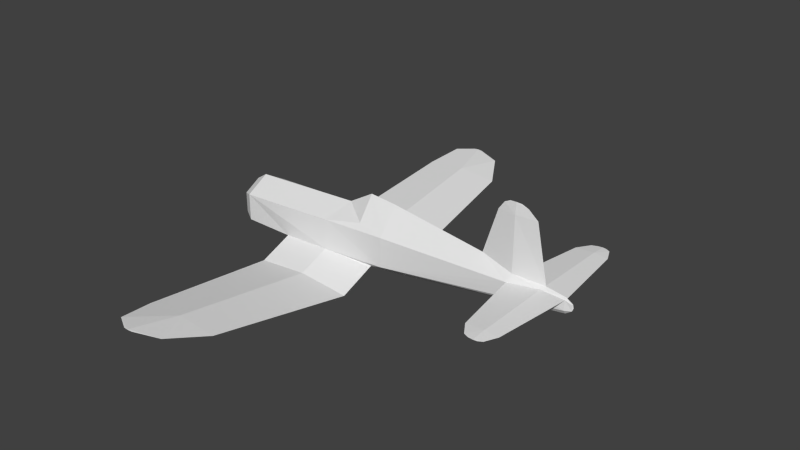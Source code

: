 # Source: f4u_l.blend  (saved by Blender 2.69.0; exported with 4.5.12 LTS)
import bpy
from mathutils import Matrix  # noqa: F401  (used for matrix-valued properties, if any)

bpy.ops.wm.read_factory_settings(use_empty=True)
scene = bpy.context.scene
scene.name = 'Scene'

# ---- collections
col_collection_1 = bpy.data.collections.new('Collection 1'); scene.collection.children.link(col_collection_1)

# ---- materials (node trees are filled in below, after node groups)
mat_material_texture = bpy.data.materials.new('Material Texture')
mat_material_texture.alpha_threshold = 0.0
mat_material_texture.use_transparent_shadow = False
mat_material_texture.roughness = 0.5
mat_material_texture.line_color = (0.0, 0.0, 0.0, 1.0)

# ---- material node trees

# ---- world
world_world = bpy.data.worlds.new('World'); scene.world = world_world
world_world.color = (0.05088, 0.05088, 0.05088)
world_world.use_sun_shadow = False
world_world.sun_shadow_jitter_overblur = 0.0
world_world.cycles.sampling_method = 'MANUAL'
world_world.cycles.sample_map_resolution = 256

# ---- meshes
me_cylinder_001 = bpy.data.meshes.new('Cylinder.001')
me_cylinder_001.from_pydata([(7.144, 0.04924, 0.4401), (6.552, 0.1423, 0.3882), (6.906, 2.13, 0.44), (6.55, 2.13, 0.4024), (6.756, 2.46, 0.44), (6.55, 0.09767, 0.503), (6.55, 2.13, 0.4776), (7.144, -0.04924, 0.4401), (6.552, -0.1423, 0.3882), (6.906, -2.13, 0.44), (6.55, -2.13, 0.4024), (6.756, -2.46, 0.44), (6.55, -0.09767, 0.503), (6.55, -2.13, 0.4776), (5.737, 0.2239, 0.4403), (6.056, 2.13, 0.44), (6.276, 2.46, 0.44), (6.647, 2.52, 0.44), (6.55, 2.52, 0.4298), (6.417, 2.52, 0.44), (6.55, 2.52, 0.4502), (5.737, -0.2239, 0.4403), (6.056, -2.13, 0.44), (6.276, -2.46, 0.44), (6.647, -2.52, 0.44), (6.55, -2.52, 0.4298), (6.417, -2.52, 0.44), (6.55, -2.52, 0.4502), (2.02, 1.427, -0.7694), (1.603, 5.086, -0.2453), (1.04, 6.004, -0.09985), (2.02, -1.427, -0.7694), (1.603, -5.086, -0.2453), (1.04, -6.004, -0.09985), (-0.6802, 0.5564, -0.4161), (2.02, 0.4636, -0.3783), (-0.68, 1.427, -0.7694), (0.6557, 1.427, -0.6498), (-0.4874, 5.086, -0.2453), (0.5466, 5.086, -0.1528), (-0.3096, 6.004, -0.09985), (0.3902, 6.261, -0.05917), (0.1402, 6.261, -0.05917), (0.2639, 6.261, -0.0481), (0.2639, 6.261, -0.07025), (0.6559, 0.456, -0.495), (0.6557, 1.427, -0.889), (0.5466, 5.086, -0.3379), (-0.6802, -0.5564, -0.4161), (2.02, -0.4636, -0.3783), (-0.68, -1.427, -0.7694), (0.6557, -1.427, -0.6498), (-0.4874, -5.086, -0.2453), (0.5466, -5.086, -0.1528), (-0.3096, -6.004, -0.09985), (0.3902, -6.261, -0.05917), (0.1402, -6.261, -0.05917), (0.2639, -6.261, -0.0481), (0.2639, -6.261, -0.07025), (0.6559, -0.456, -0.495), (0.6557, -1.427, -0.889), (0.5466, -5.086, -0.3379), (1.67, 2.492e-07, 1.26), (1.0, 2.844e-07, 0.86), (2.38, 2.217e-07, 1.2), (2.38, 0.3887, 0.6984), (1.67, 0.444, 0.6564), (2.38, -0.3887, 0.6984), (1.67, -0.444, 0.6564), (6.63, 0.0, 0.5684), (5.795, 0.09151, 0.6207), (6.33, 0.0, 2.03), (6.082, 0.0, 2.24), (5.77, 0.04517, 2.03), (5.905, 0.0, 2.31), (5.77, 0.01329, 2.31), (5.795, -0.09151, 0.6207), (5.77, -0.04517, 2.03), (5.77, -0.01329, 2.31), (0.6557, 0.606, -0.3165), (-2.26, 0.4503, 0.26), (-2.26, 0.4503, -0.26), (-2.26, 8.395e-08, -0.52), (-2.26, 0.0, 0.52), (-1.97, 0.6149, 0.355), (-1.97, 0.6149, -0.355), (-1.97, 9.835e-09, -0.71), (-1.97, 4.997e-07, 0.71), (7.31, 0.02, 0.2121), (7.31, 0.02, 0.3679), (0.6633, 0.5758, 0.4724), (2.38, -1.992e-07, -0.65), (2.38, 0.5283, 0.52), (2.38, 0.5283, -0.26), (4.932, 0.0, 0.8272), (7.144, 0.06928, 0.19), (7.144, -7.032e-08, 0.09), (5.31, 0.0, 2.03), (5.462, 0.0, 2.24), (5.605, 0.0, 2.31), (0.6557, -0.606, -0.3165), (-2.26, -0.4503, 0.26), (-2.26, -0.4503, -0.26), (-1.97, -0.6149, 0.355), (-1.97, -0.6149, -0.355), (7.31, -0.02, 0.2121), (7.31, -0.02, 0.3679), (0.6633, -0.5758, 0.4724), (2.38, -0.5283, 0.52), (2.38, -0.5283, -0.26), (7.144, -0.06928, 0.19), (7.144, -1.513e-08, 0.49), (7.34, -6.455e-08, 0.29)], [], [(0, 3, 2), (0, 1, 3), (7, 9, 10), (7, 10, 8), (18, 16, 19), (21, 13, 12), (25, 26, 23), (79, 93, 35), (35, 46, 28), (14, 94, 70), (72, 75, 74), (72, 73, 75), (80, 84, 85, 81), (81, 85, 86, 82), (101, 83, 82, 102), (34, 45, 86), (62, 64, 65), (21, 76, 94), (105, 112, 106), (90, 92, 93, 79), (66, 65, 92), (95, 88, 96), (101, 102, 104, 103), (83, 87, 84, 80), (65, 94, 92), (107, 100, 109, 108), (107, 68, 63), (88, 89, 112), (58, 56, 54), (85, 34, 86), (89, 106, 112), (20, 4, 17), (3, 14, 15), (1, 14, 3), (16, 6, 20), (6, 2, 4), (4, 18, 17), (6, 4, 20), (15, 6, 16), (14, 5, 6), (17, 18, 19, 20), (16, 20, 19), (13, 27, 11), (23, 27, 13), (13, 11, 9), (10, 22, 21), (8, 10, 21), (21, 22, 13), (3, 16, 18), (4, 3, 18), (3, 15, 16), (2, 3, 4), (12, 7, 111), (23, 26, 27), (27, 24, 11), (39, 28, 29), (10, 25, 23), (53, 57, 33), (93, 92, 14), (36, 39, 38), (45, 34, 46), (11, 25, 10), (28, 46, 47), (10, 23, 22), (9, 11, 10), (28, 47, 29), (48, 50, 51), (30, 44, 41), (79, 35, 37), (35, 45, 46), (37, 35, 28), (90, 63, 66), (47, 40, 44), (43, 30, 41), (33, 55, 58), (53, 32, 31), (31, 32, 61), (50, 52, 53), (34, 79, 37), (21, 108, 109), (33, 58, 61), (46, 36, 47), (30, 47, 44), (61, 58, 54), (59, 60, 48), (32, 33, 61), (44, 40, 42), (54, 57, 53), (55, 57, 56, 58), (41, 44, 42, 43), (49, 31, 60), (61, 54, 52), (29, 47, 30), (47, 38, 40), (48, 51, 100), (64, 94, 65), (71, 72, 77), (71, 73, 72), (72, 74, 78), (99, 78, 75), (63, 62, 66), (45, 91, 86), (34, 37, 36), (69, 12, 111), (24, 27, 26, 25), (5, 0, 6), (0, 5, 111), (76, 21, 12, 69), (110, 7, 8), (6, 0, 2), (0, 111, 89), (22, 23, 13), (46, 34, 36), (72, 78, 77), (73, 98, 75), (75, 98, 99), (73, 97, 98), (95, 1, 0), (94, 14, 92), (51, 53, 31), (14, 6, 15), (111, 106, 89), (70, 69, 5, 14), (47, 36, 38), (13, 9, 7), (51, 31, 49), (0, 89, 88, 95), (109, 91, 96, 110), (8, 21, 109), (12, 13, 7), (60, 50, 48), (77, 97, 94), (69, 111, 5), (74, 75, 78), (78, 99, 98), (93, 91, 35), (53, 33, 32), (84, 34, 85), (77, 98, 97), (77, 78, 98), (40, 43, 42), (68, 108, 67), (66, 62, 65), (111, 7, 106), (90, 66, 92), (76, 77, 94), (93, 95, 96, 91), (96, 88, 105), (61, 52, 50), (103, 104, 48), (103, 48, 100, 107), (107, 108, 68), (11, 24, 25), (64, 67, 94), (104, 86, 48), (7, 110, 105, 106), (84, 87, 90), (84, 90, 79, 34), (50, 53, 51), (52, 54, 53), (36, 37, 39), (49, 60, 59), (100, 49, 109), (100, 51, 49), (110, 8, 109), (102, 82, 86, 104), (57, 55, 33), (54, 56, 57), (110, 96, 105), (109, 49, 91), (95, 93, 1), (86, 91, 59), (37, 28, 39), (83, 101, 103, 87), (105, 88, 112), (87, 107, 63), (103, 107, 87), (62, 67, 64), (59, 91, 49), (80, 81, 82, 83), (87, 63, 90), (48, 86, 59), (60, 61, 50), (31, 61, 60), (45, 35, 91), (70, 94, 73), (69, 77, 76), (68, 67, 62), (69, 71, 77), (73, 94, 97), (63, 68, 62), (39, 29, 30), (38, 39, 40), (40, 39, 43), (39, 30, 43), (69, 73, 71), (69, 70, 73), (94, 108, 21), (67, 108, 94), (1, 93, 14)])
_uv = me_cylinder_001.uv_layers.new(name='UVMap')
_uv.uv.foreach_set('vector', [0.8144, 0.4293, 0.6774, 0.4684, 0.6774, 0.445, 0.8144, 0.4293, 0.8083, 0.4683, 0.6774, 0.4684, 0.8209, 0.4293, 0.9579, 0.445, 0.9579, 0.4684, 0.8209, 0.4293, 0.9579, 0.4684, 0.827, 0.4683, 0.6517, 0.4684, 0.6556, 0.4865, 0.6517, 0.4772, 0.3138, 0.5225, 0.1883, 0.4689, 0.3222, 0.4689, 0.9836, 0.4684, 0.9836, 0.4772, 0.9796, 0.4865, 0.7913, 0.578, 0.6778, 0.5817, 0.7015, 0.5739, 0.5429, 0.01915, 0.4795, 0.109, 0.4795, 0.01916, 0.4567, 0.6278, 0.5098, 0.6533, 0.4529, 0.6397, 0.434, 0.7463, 0.4546, 0.7509, 0.4457, 0.7509, 0.434, 0.7463, 0.4546, 0.7325, 0.4546, 0.7509, 0.9833, 0.6159, 0.9642, 0.6222, 0.9642, 0.5754, 0.9833, 0.5817, 0.9833, 0.5817, 0.9642, 0.5754, 0.9642, 0.5521, 0.9833, 0.5646, 0.9717, 0.7533, 0.9421, 0.7704, 0.9421, 0.7019, 0.9717, 0.719, 0.8793, 0.5714, 0.7913, 0.5662, 0.9642, 0.5521, 0.01941, 0.403, 0.02336, 0.4497, 0.05638, 0.4497, 0.8775, 0.8675, 0.8813, 0.8794, 0.8244, 0.893, 0.9811, 0.8525, 0.983, 0.8576, 0.9811, 0.8628, 0.7908, 0.6299, 0.6778, 0.6331, 0.6778, 0.5817, 0.7913, 0.578, 0.7245, 0.642, 0.6778, 0.6448, 0.6778, 0.6331, 0.3641, 0.6113, 0.3531, 0.6128, 0.3641, 0.6047, 0.3509, 0.8556, 0.3509, 0.8214, 0.37, 0.8152, 0.37, 0.8619, 0.9833, 0.6331, 0.9642, 0.6456, 0.9642, 0.6222, 0.9833, 0.6159, 0.6778, 0.6448, 0.5098, 0.6533, 0.6778, 0.6331, 0.5434, 0.8696, 0.5429, 0.8177, 0.6564, 0.8214, 0.6564, 0.8728, 0.5434, 0.8696, 0.6097, 0.8817, 0.5656, 0.8952, 0.3531, 0.6128, 0.3531, 0.623, 0.3512, 0.6179, 0.9857, 0.1348, 0.9857, 0.1429, 0.9688, 0.1726, 0.9642, 0.5754, 0.8793, 0.5714, 0.9642, 0.5521, 0.9811, 0.8628, 0.9811, 0.8628, 0.983, 0.8576, 0.4945, 0.4689, 0.4906, 0.4554, 0.4945, 0.4625, 0.6774, 0.4684, 0.8029, 0.522, 0.6774, 0.5009, 0.8083, 0.4683, 0.8029, 0.522, 0.6774, 0.4684, 0.4906, 0.487, 0.4688, 0.4689, 0.4945, 0.4689, 0.4688, 0.4689, 0.4688, 0.4455, 0.4906, 0.4554, 0.6556, 0.4549, 0.6517, 0.4684, 0.6517, 0.462, 0.4688, 0.4689, 0.4906, 0.4554, 0.4945, 0.4689, 0.4688, 0.5014, 0.4688, 0.4689, 0.4906, 0.487, 0.3433, 0.5225, 0.335, 0.4689, 0.4688, 0.4689, 0.4945, 0.4625, 0.4945, 0.4689, 0.4945, 0.4777, 0.4945, 0.4689, 0.4906, 0.487, 0.4945, 0.4689, 0.4945, 0.4777, 0.1883, 0.4689, 0.1627, 0.4689, 0.1666, 0.4554, 0.1666, 0.487, 0.1627, 0.4689, 0.1883, 0.4689, 0.1883, 0.4689, 0.1666, 0.4554, 0.1883, 0.4455, 0.9579, 0.4684, 0.9579, 0.5009, 0.8324, 0.522, 0.827, 0.4683, 0.9579, 0.4684, 0.8324, 0.522, 0.3138, 0.5225, 0.1883, 0.5014, 0.1883, 0.4689, 0.6774, 0.4684, 0.6556, 0.4865, 0.6517, 0.4684, 0.6556, 0.4549, 0.6774, 0.4684, 0.6517, 0.4684, 0.6774, 0.4684, 0.6774, 0.5009, 0.6556, 0.4865, 0.6774, 0.445, 0.6774, 0.4684, 0.6556, 0.4549, 0.931, 0.8716, 0.9701, 0.8675, 0.9701, 0.8708, 0.1666, 0.487, 0.1627, 0.4777, 0.1627, 0.4689, 0.1627, 0.4689, 0.1627, 0.4625, 0.1666, 0.4554, 0.9074, 0.3333, 0.6665, 0.2362, 0.9074, 0.2637, 0.9579, 0.4684, 0.9836, 0.4684, 0.9796, 0.4865, 0.2376, 0.3333, 0.1602, 0.3519, 0.1771, 0.3007, 0.6778, 0.5817, 0.6778, 0.6331, 0.4567, 0.6278, 0.6665, 0.414, 0.9074, 0.3333, 0.9074, 0.4013, 0.5434, 0.109, 0.5368, 0.197, 0.4795, 0.109, 0.9796, 0.4549, 0.9836, 0.4684, 0.9579, 0.4684, 0.4795, 0.01916, 0.4795, 0.109, 0.2386, 0.1162, 0.9579, 0.4684, 0.9796, 0.4865, 0.9579, 0.5009, 0.9579, 0.445, 0.9796, 0.4549, 0.9579, 0.4684, 0.4795, 0.01916, 0.2386, 0.1162, 0.2386, 0.04664, 0.5359, 0.414, 0.4785, 0.414, 0.4785, 0.3261, 0.1781, 0.08366, 0.1612, 0.1348, 0.1612, 0.1265, 0.6124, 0.3261, 0.603, 0.2362, 0.6665, 0.3261, 0.5429, 0.01915, 0.5434, 0.109, 0.4795, 0.109, 0.6665, 0.3261, 0.603, 0.2362, 0.6665, 0.2362, 0.7908, 0.6299, 0.7686, 0.6554, 0.7245, 0.642, 0.2386, 0.1162, 0.1781, 0.1726, 0.1612, 0.1348, 0.9848, 0.3519, 0.9678, 0.3007, 0.9848, 0.3436, 0.9688, 0.08366, 0.9857, 0.1265, 0.9857, 0.1348, 0.2376, 0.3333, 0.2376, 0.2637, 0.4785, 0.2362, 0.6674, 0.01916, 0.9083, 0.04664, 0.9083, 0.1162, 0.4785, 0.414, 0.2376, 0.4013, 0.2376, 0.3333, 0.6091, 0.414, 0.6124, 0.3261, 0.6665, 0.3261, 0.8775, 0.8675, 0.6564, 0.8728, 0.6564, 0.8214, 0.9688, 0.08366, 0.9857, 0.1348, 0.9083, 0.1162, 0.4795, 0.109, 0.4795, 0.1969, 0.2386, 0.1162, 0.1781, 0.08366, 0.2386, 0.1162, 0.1612, 0.1348, 0.9083, 0.1162, 0.9857, 0.1348, 0.9688, 0.1726, 0.6035, 0.109, 0.6674, 0.109, 0.6101, 0.197, 0.9083, 0.04664, 0.9688, 0.08366, 0.9083, 0.1162, 0.1612, 0.1348, 0.1781, 0.1726, 0.1612, 0.1429, 0.1771, 0.3896, 0.1602, 0.3519, 0.2376, 0.3333, 0.1602, 0.3436, 0.1602, 0.3519, 0.1602, 0.36, 0.1602, 0.3519, 0.9848, 0.3436, 0.9848, 0.3519, 0.9848, 0.36, 0.9848, 0.3519, 0.604, 0.01915, 0.6674, 0.01916, 0.6674, 0.109, 0.9083, 0.1162, 0.9688, 0.1726, 0.9083, 0.1843, 0.2386, 0.04664, 0.2386, 0.1162, 0.1781, 0.08366, 0.2386, 0.1162, 0.2386, 0.1843, 0.1781, 0.1726, 0.5359, 0.414, 0.4785, 0.3261, 0.5326, 0.3261, 0.6778, 0.6778, 0.5098, 0.6533, 0.6778, 0.6448, 0.9165, 0.9722, 0.9002, 0.986, 0.8796, 0.9722, 0.4177, 0.7325, 0.4546, 0.7325, 0.434, 0.7463, 0.9002, 0.986, 0.8885, 0.9906, 0.8796, 0.9906, 0.8688, 0.9906, 0.8796, 0.9906, 0.8796, 0.9906, 0.04575, 0.3589, 0.01941, 0.403, 0.05915, 0.403, 0.7913, 0.5662, 0.6778, 0.556, 0.9642, 0.5521, 0.6091, 0.414, 0.6665, 0.3261, 0.6665, 0.414, 0.9363, 0.876, 0.931, 0.8716, 0.9701, 0.8708, 0.1627, 0.4625, 0.1627, 0.4689, 0.1627, 0.4777, 0.1627, 0.4689, 0.335, 0.4689, 0.3318, 0.4298, 0.4688, 0.4689, 0.3641, 0.6278, 0.4032, 0.6319, 0.3641, 0.6311, 0.8813, 0.8794, 0.8775, 0.8675, 0.931, 0.8716, 0.9363, 0.876, 0.9701, 0.851, 0.9701, 0.8675, 0.9312, 0.8641, 0.4688, 0.4689, 0.3318, 0.4298, 0.4688, 0.4455, 0.3641, 0.6278, 0.3641, 0.6311, 0.3531, 0.623, 0.1883, 0.5014, 0.1666, 0.487, 0.1883, 0.4689, 0.4795, 0.109, 0.5368, 0.197, 0.4795, 0.1969, 0.9002, 0.986, 0.8796, 0.9906, 0.8796, 0.9722, 0.4546, 0.7325, 0.4748, 0.7463, 0.4546, 0.7509, 0.4546, 0.7509, 0.4748, 0.7463, 0.4654, 0.7509, 0.4546, 0.7325, 0.4848, 0.7325, 0.4748, 0.7463, 0.3641, 0.6113, 0.403, 0.6244, 0.3641, 0.6278, 0.5098, 0.6533, 0.4567, 0.6278, 0.6778, 0.6331, 0.4785, 0.3261, 0.2376, 0.3333, 0.4785, 0.2362, 0.3433, 0.5225, 0.4688, 0.4689, 0.4688, 0.5014, 0.9701, 0.8708, 0.9811, 0.8628, 0.9811, 0.8628, 0.4529, 0.6397, 0.3979, 0.6362, 0.4032, 0.6319, 0.4567, 0.6278, 0.2386, 0.1162, 0.4795, 0.1969, 0.2386, 0.1843, 0.1883, 0.4689, 0.1883, 0.4455, 0.3253, 0.4298, 0.4785, 0.3261, 0.4785, 0.2362, 0.542, 0.2362, 0.3641, 0.6278, 0.3531, 0.623, 0.3531, 0.6128, 0.3641, 0.6113, 0.6564, 0.8214, 0.6564, 0.7957, 0.9701, 0.8445, 0.9701, 0.851, 0.9312, 0.8641, 0.8775, 0.8675, 0.6564, 0.8214, 0.3222, 0.4689, 0.1883, 0.4689, 0.3253, 0.4298, 0.6674, 0.109, 0.6674, 0.1969, 0.6101, 0.197, 0.8796, 0.9722, 0.8494, 0.9722, 0.8244, 0.893, 0.3979, 0.6362, 0.3641, 0.6311, 0.4032, 0.6319, 0.8885, 0.9906, 0.8796, 0.9906, 0.8796, 0.9906, 0.8796, 0.9906, 0.8688, 0.9906, 0.8594, 0.986, 0.6778, 0.5817, 0.6778, 0.556, 0.7015, 0.5739, 0.2376, 0.3333, 0.1771, 0.3007, 0.2376, 0.2637, 0.9642, 0.6222, 0.8793, 0.5714, 0.9642, 0.5754, 0.8796, 0.9722, 0.8594, 0.986, 0.8494, 0.9722, 0.8796, 0.9722, 0.8796, 0.9906, 0.8594, 0.986, 0.9678, 0.3896, 0.9848, 0.3519, 0.9848, 0.36, 0.6097, 0.8817, 0.6564, 0.8728, 0.6564, 0.8845, 0.05915, 0.403, 0.01941, 0.403, 0.05638, 0.4497, 0.9701, 0.8708, 0.9701, 0.8675, 0.9811, 0.8628, 0.7908, 0.6299, 0.7245, 0.642, 0.6778, 0.6331, 0.8813, 0.8794, 0.8796, 0.9722, 0.8244, 0.893, 0.6778, 0.5817, 0.3641, 0.6113, 0.3641, 0.6047, 0.6778, 0.556, 0.9701, 0.8445, 0.9811, 0.8525, 0.9811, 0.8525, 0.9083, 0.1162, 0.9083, 0.1843, 0.6674, 0.1969, 0.37, 0.8619, 0.37, 0.8152, 0.4549, 0.8111, 0.37, 0.8619, 0.4549, 0.8111, 0.5429, 0.8177, 0.5434, 0.8696, 0.5434, 0.8696, 0.6564, 0.8728, 0.6097, 0.8817, 0.9796, 0.4549, 0.9836, 0.462, 0.9836, 0.4684, 0.6564, 0.9175, 0.6564, 0.8845, 0.8244, 0.893, 0.37, 0.8152, 0.37, 0.7918, 0.4549, 0.8111, 0.9701, 0.8675, 0.9701, 0.851, 0.9811, 0.8525, 0.9811, 0.8628, 0.9642, 0.6222, 0.9642, 0.6456, 0.7908, 0.6299, 0.9642, 0.6222, 0.7908, 0.6299, 0.7913, 0.578, 0.8793, 0.5714, 0.4785, 0.414, 0.2376, 0.3333, 0.4785, 0.3261, 0.2376, 0.4013, 0.1771, 0.3896, 0.2376, 0.3333, 0.6665, 0.414, 0.6665, 0.3261, 0.9074, 0.3333, 0.604, 0.01915, 0.6674, 0.109, 0.6035, 0.109, 0.5429, 0.8177, 0.6327, 0.8136, 0.6564, 0.8214, 0.5326, 0.3261, 0.4785, 0.3261, 0.542, 0.2362, 0.9701, 0.851, 0.9312, 0.8641, 0.6564, 0.8214, 0.3509, 0.8214, 0.3509, 0.8043, 0.37, 0.7918, 0.37, 0.8152, 0.1602, 0.3519, 0.1602, 0.3436, 0.1771, 0.3007, 0.1771, 0.3896, 0.1602, 0.36, 0.1602, 0.3519, 0.9701, 0.851, 0.9701, 0.8445, 0.9811, 0.8525, 0.6564, 0.8214, 0.6327, 0.8136, 0.6564, 0.7957, 0.3641, 0.6113, 0.6778, 0.5817, 0.403, 0.6244, 0.37, 0.7918, 0.6564, 0.7957, 0.5429, 0.8059, 0.6665, 0.3261, 0.6665, 0.2362, 0.9074, 0.3333, 0.3509, 0.8728, 0.3509, 0.8556, 0.37, 0.8619, 0.37, 0.8853, 0.9811, 0.8525, 0.9811, 0.8525, 0.983, 0.8576, 0.37, 0.8853, 0.5434, 0.8696, 0.5656, 0.8952, 0.37, 0.8619, 0.5434, 0.8696, 0.37, 0.8853, 0.01941, 0.403, 0.05638, 0.4497, 0.02336, 0.4497, 0.5429, 0.8059, 0.6564, 0.7957, 0.6327, 0.8136, 0.9124, 0.7533, 0.9124, 0.719, 0.9421, 0.7019, 0.9421, 0.7704, 0.9642, 0.6456, 0.7686, 0.6554, 0.7908, 0.6299, 0.4549, 0.8111, 0.37, 0.7918, 0.5429, 0.8059, 0.6674, 0.109, 0.9083, 0.1162, 0.6674, 0.1969, 0.6674, 0.01916, 0.9083, 0.1162, 0.6674, 0.109, 0.7913, 0.5662, 0.7015, 0.5739, 0.6778, 0.556, 0.4529, 0.6397, 0.5098, 0.6533, 0.4546, 0.7325, 0.9363, 0.876, 0.8796, 0.9722, 0.8813, 0.8794, 0.05915, 0.403, 0.05638, 0.4497, 0.01941, 0.403, 0.9363, 0.876, 0.9165, 0.9722, 0.8796, 0.9722, 0.4546, 0.7325, 0.5098, 0.6533, 0.4848, 0.7325, 0.04575, 0.3589, 0.05915, 0.403, 0.01941, 0.403, 0.9074, 0.3333, 0.9074, 0.2637, 0.9678, 0.3007, 0.9074, 0.4013, 0.9074, 0.3333, 0.9678, 0.3896, 0.9678, 0.3896, 0.9074, 0.3333, 0.9848, 0.3519, 0.9074, 0.3333, 0.9678, 0.3007, 0.9848, 0.3519, 0.3979, 0.6362, 0.4546, 0.7325, 0.4177, 0.7325, 0.3979, 0.6362, 0.4529, 0.6397, 0.4546, 0.7325, 0.8244, 0.893, 0.6564, 0.8728, 0.8775, 0.8675, 0.6564, 0.8845, 0.6564, 0.8728, 0.8244, 0.893, 0.403, 0.6244, 0.6778, 0.5817, 0.4567, 0.6278])
me_cylinder_001.materials.append(mat_material_texture)
me_cylinder_001.use_remesh_preserve_volume = False
me_cylinder_001.use_remesh_preserve_attributes = False
me_cylinder_001.use_mirror_vertex_groups = False
me_cylinder_001.update()

# ---- objects
ob_low = bpy.data.objects.new('Low', me_cylinder_001)

# ---- transforms, parenting, visibility, modifiers, constraints
ob_low.location = (0.0, 0.0, 0.0)
ob_low.lineart.crease_threshold = 0.0

# ---- collection membership
col_collection_1.objects.link(ob_low)

# ---- scene / render settings (as saved in the file)
scene.frame_start = 1; scene.frame_end = 250; scene.frame_set(1)
scene.render.engine = 'BLENDER_EEVEE_NEXT'
scene.render.image_settings.compression = 90
scene.render.resolution_percentage = 50
scene.render.dither_intensity = 0.0
scene.cycles.use_denoising = False
scene.cycles.samples = 10
scene.cycles.sampling_pattern = 'TABULATED_SOBOL'
scene.cycles.light_sampling_threshold = 0.0
scene.cycles.use_adaptive_sampling = False
scene.cycles.use_light_tree = False
scene.cycles.blur_glossy = 0.0
scene.cycles.volume_bounces = 1
scene.cycles.pixel_filter_type = 'GAUSSIAN'
scene.cycles.sample_clamp_indirect = 0.0
scene.view_settings.view_transform = 'Standard'
bpy.context.view_layer.update()

# ---- added for rendering (the .blend has no active camera and no usable light): camera, sun
cam_auto = bpy.data.cameras.new('AutoCamera')
cam_auto.lens = 50.0
cam_auto.sensor_width = 36.0
cam_auto.clip_end = 1000.0
ob_auto_camera = bpy.data.objects.new('AutoCamera', cam_auto)
scene.collection.objects.link(ob_auto_camera)
ob_auto_camera.location = (17.4356, -17.8747, 12.627)
ob_auto_camera.rotation_euler = (1.09748, -7.21219e-08, 0.694738)
scene.camera = ob_auto_camera
light_auto_sun = bpy.data.lights.new('AutoSun', 'SUN')
light_auto_sun.energy = 3.0
light_auto_sun.angle = 0.0523599
ob_auto_sun = bpy.data.objects.new('AutoSun', light_auto_sun)
scene.collection.objects.link(ob_auto_sun)
ob_auto_sun.rotation_euler = (0.872665, 0.174533, 0.523599)
bpy.context.view_layer.update()
